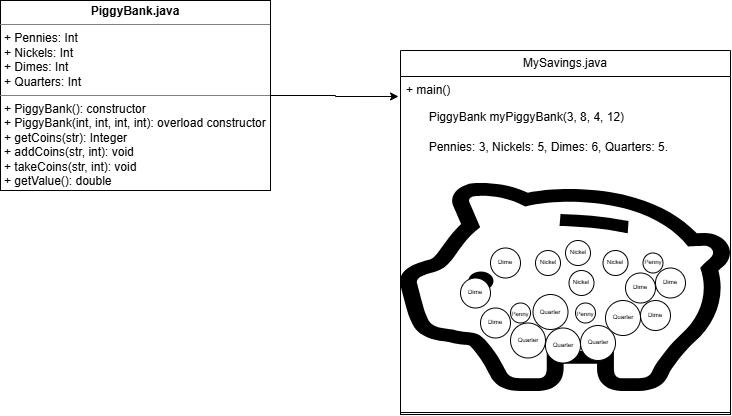

The diagram above was exported from draw.io. Its source (the exported page's mxGraphModel, read from the mxfile embedded in the PNG):
<mxGraphModel dx="1414" dy="777" grid="1" gridSize="10" guides="1" tooltips="1" connect="1" arrows="1" fold="1" page="1" pageScale="1" pageWidth="850" pageHeight="1100" math="0" shadow="0">
  <root>
    <mxCell id="0" />
    <mxCell id="1" parent="0" />
    <mxCell id="OXa4HjEC7DAy3QKD7hXa-17" edge="1" parent="1" source="OXa4HjEC7DAy3QKD7hXa-1" style="edgeStyle=orthogonalEdgeStyle;rounded=0;orthogonalLoop=1;jettySize=auto;html=1;entryX=-0.006;entryY=0.769;entryDx=0;entryDy=0;entryPerimeter=0;" target="OXa4HjEC7DAy3QKD7hXa-4" value="">
      <mxGeometry relative="1" as="geometry">
        <mxPoint x="400" y="434.5" as="targetPoint" />
      </mxGeometry>
    </mxCell>
    <mxCell id="OXa4HjEC7DAy3QKD7hXa-1" parent="1" style="verticalAlign=top;align=left;overflow=fill;html=1;whiteSpace=wrap;" value="&lt;p style=&quot;margin:0px;margin-top:4px;text-align:center;&quot;&gt;&lt;b&gt;PiggyBank.java&lt;/b&gt;&lt;/p&gt;&lt;hr size=&quot;1&quot; style=&quot;border-style:solid;&quot;&gt;&lt;p style=&quot;margin:0px;margin-left:4px;&quot;&gt;+ Pennies: Int&lt;/p&gt;&lt;p style=&quot;margin:0px;margin-left:4px;&quot;&gt;+ Nickels: Int&lt;/p&gt;&lt;p style=&quot;margin:0px;margin-left:4px;&quot;&gt;+ Dimes: Int&lt;/p&gt;&lt;p style=&quot;margin:0px;margin-left:4px;&quot;&gt;+ Quarters: Int&lt;/p&gt;&lt;hr size=&quot;1&quot; style=&quot;border-style:solid;&quot;&gt;&lt;p style=&quot;margin:0px;margin-left:4px;&quot;&gt;+ PiggyBank(): constructor&lt;/p&gt;&lt;p style=&quot;margin:0px;margin-left:4px;&quot;&gt;+ PiggyBank(int, int, int, int): overload constructor&lt;/p&gt;&lt;p style=&quot;margin:0px;margin-left:4px;&quot;&gt;+ getCoins(str): Integer&lt;/p&gt;&lt;p style=&quot;margin:0px;margin-left:4px;&quot;&gt;+ addCoins(str, int): void&lt;/p&gt;&lt;p style=&quot;margin:0px;margin-left:4px;&quot;&gt;+ takeCoins(str, int): void&lt;/p&gt;&lt;p style=&quot;margin:0px;margin-left:4px;&quot;&gt;+ getValue(): double&lt;/p&gt;&lt;p style=&quot;margin:0px;margin-left:4px;&quot;&gt;&lt;br&gt;&lt;/p&gt;" vertex="1">
      <mxGeometry height="190" width="270" x="30" y="360" as="geometry" />
    </mxCell>
    <mxCell id="OXa4HjEC7DAy3QKD7hXa-3" parent="1" style="swimlane;fontStyle=0;childLayout=stackLayout;horizontal=1;startSize=26;fillColor=none;horizontalStack=0;resizeParent=1;resizeParentMax=0;resizeLast=0;collapsible=1;marginBottom=0;whiteSpace=wrap;html=1;" value="MySavings.java" vertex="1">
      <mxGeometry height="364" width="330" x="430" y="410" as="geometry" />
    </mxCell>
    <mxCell id="OXa4HjEC7DAy3QKD7hXa-4" parent="OXa4HjEC7DAy3QKD7hXa-3" style="text;strokeColor=none;fillColor=none;align=left;verticalAlign=top;spacingLeft=4;spacingRight=4;overflow=hidden;rotatable=0;points=[[0,0.5],[1,0.5]];portConstraint=eastwest;whiteSpace=wrap;html=1;" value="+ main()" vertex="1">
      <mxGeometry height="26" width="330" y="26" as="geometry" />
    </mxCell>
    <mxCell id="OXa4HjEC7DAy3QKD7hXa-9" parent="OXa4HjEC7DAy3QKD7hXa-3" style="text;html=1;whiteSpace=wrap;strokeColor=none;fillColor=none;align=left;verticalAlign=middle;rounded=0;" value="&amp;nbsp;&lt;span style=&quot;white-space: pre;&quot;&gt;&#09;&lt;/span&gt;PiggyBank myPiggyBank(3, 8, 4, 12)" vertex="1">
      <mxGeometry height="30" width="330" y="52" as="geometry" />
    </mxCell>
    <mxCell id="OXa4HjEC7DAy3QKD7hXa-21" parent="OXa4HjEC7DAy3QKD7hXa-3" style="text;html=1;whiteSpace=wrap;strokeColor=none;fillColor=none;align=left;verticalAlign=middle;rounded=0;" value="&lt;span style=&quot;white-space: pre;&quot;&gt;&#09;&lt;/span&gt;Pennies: 3, Nickels: 5, Dimes: 6, Quarters: 5." vertex="1">
      <mxGeometry height="30" width="330" y="82" as="geometry" />
    </mxCell>
    <mxCell id="15hB4u3tuIbtPz7sfIc2-1" parent="OXa4HjEC7DAy3QKD7hXa-3" style="shape=image;verticalLabelPosition=bottom;labelBackgroundColor=default;verticalAlign=top;aspect=fixed;imageAspect=0;editableCssRules=.*;image=data:image/svg+xml,(base64 omitted: 5536 chars);" value="" vertex="1">
      <mxGeometry height="250" width="330" y="112" as="geometry" />
    </mxCell>
    <mxCell id="HMcLKPYAGLkjOTRuCVOS-16" parent="OXa4HjEC7DAy3QKD7hXa-3" style="rounded=0;whiteSpace=wrap;html=1;" value="" vertex="1">
      <mxGeometry height="2" width="330" y="362" as="geometry" />
    </mxCell>
    <mxCell id="OXa4HjEC7DAy3QKD7hXa-34" parent="1" style="ellipse;whiteSpace=wrap;html=1;shapeInside=1;aspect=fixed;" value="" vertex="1">
      <mxGeometry height="20" width="20" x="540" y="662.5" as="geometry" />
    </mxCell>
    <mxCell id="OXa4HjEC7DAy3QKD7hXa-35" parent="1" style="text;html=1;whiteSpace=wrap;strokeColor=none;fillColor=none;align=center;verticalAlign=middle;rounded=0;fontSize=11;labelPosition=center;verticalLabelPosition=middle;" value="&lt;font style=&quot;font-size: 6px;&quot;&gt;Penny&lt;/font&gt;" vertex="1">
      <mxGeometry height="20" width="30" x="535" y="661.5" as="geometry" />
    </mxCell>
    <mxCell id="OXa4HjEC7DAy3QKD7hXa-36" parent="1" style="ellipse;whiteSpace=wrap;html=1;shapeInside=1;aspect=fixed;" value="" vertex="1">
      <mxGeometry height="20" width="20" x="672.5" y="612.5" as="geometry" />
    </mxCell>
    <mxCell id="OXa4HjEC7DAy3QKD7hXa-37" parent="1" style="text;html=1;whiteSpace=wrap;strokeColor=none;fillColor=none;align=center;verticalAlign=middle;rounded=0;fontSize=11;labelPosition=center;verticalLabelPosition=middle;" value="&lt;font style=&quot;font-size: 6px;&quot;&gt;Penny&lt;/font&gt;" vertex="1">
      <mxGeometry height="20" width="30" x="667.5" y="610" as="geometry" />
    </mxCell>
    <mxCell id="OXa4HjEC7DAy3QKD7hXa-38" parent="1" style="ellipse;whiteSpace=wrap;html=1;shapeInside=1;aspect=fixed;" value="" vertex="1">
      <mxGeometry height="20" width="20" x="605" y="662.5" as="geometry" />
    </mxCell>
    <mxCell id="OXa4HjEC7DAy3QKD7hXa-39" parent="1" style="text;html=1;whiteSpace=wrap;strokeColor=none;fillColor=none;align=center;verticalAlign=middle;rounded=0;fontSize=11;labelPosition=center;verticalLabelPosition=middle;" value="&lt;font style=&quot;font-size: 6px;&quot;&gt;Penny&lt;/font&gt;" vertex="1">
      <mxGeometry height="20" width="30" x="600" y="661.5" as="geometry" />
    </mxCell>
    <mxCell id="OXa4HjEC7DAy3QKD7hXa-40" parent="1" style="ellipse;whiteSpace=wrap;html=1;shapeInside=1;aspect=fixed;" value="" vertex="1">
      <mxGeometry height="25" width="25" x="565" y="610" as="geometry" />
    </mxCell>
    <mxCell id="OXa4HjEC7DAy3QKD7hXa-41" parent="1" style="text;html=1;whiteSpace=wrap;strokeColor=none;fillColor=none;align=center;verticalAlign=middle;rounded=0;fontSize=11;labelPosition=center;verticalLabelPosition=middle;" value="&lt;font style=&quot;font-size: 6px;&quot;&gt;Nickel&lt;/font&gt;" vertex="1">
      <mxGeometry height="20" width="30" x="562.5" y="610" as="geometry" />
    </mxCell>
    <mxCell id="OXa4HjEC7DAy3QKD7hXa-42" parent="1" style="ellipse;whiteSpace=wrap;html=1;shapeInside=1;aspect=fixed;" value="" vertex="1">
      <mxGeometry height="25" width="25" x="595" y="600" as="geometry" />
    </mxCell>
    <mxCell id="OXa4HjEC7DAy3QKD7hXa-43" parent="1" style="text;html=1;whiteSpace=wrap;strokeColor=none;fillColor=none;align=center;verticalAlign=middle;rounded=0;fontSize=11;labelPosition=center;verticalLabelPosition=middle;" value="&lt;font style=&quot;font-size: 6px;&quot;&gt;Nickel&lt;/font&gt;" vertex="1">
      <mxGeometry height="20" width="30" x="592.5" y="600" as="geometry" />
    </mxCell>
    <mxCell id="OXa4HjEC7DAy3QKD7hXa-44" parent="1" style="ellipse;whiteSpace=wrap;html=1;shapeInside=1;aspect=fixed;" value="" vertex="1">
      <mxGeometry height="25" width="25" x="632.5" y="610" as="geometry" />
    </mxCell>
    <mxCell id="OXa4HjEC7DAy3QKD7hXa-45" parent="1" style="text;html=1;whiteSpace=wrap;strokeColor=none;fillColor=none;align=center;verticalAlign=middle;rounded=0;fontSize=11;labelPosition=center;verticalLabelPosition=middle;" value="&lt;font style=&quot;font-size: 6px;&quot;&gt;Nickel&lt;/font&gt;" vertex="1">
      <mxGeometry height="20" width="30" x="630" y="610" as="geometry" />
    </mxCell>
    <mxCell id="OXa4HjEC7DAy3QKD7hXa-46" parent="1" style="ellipse;whiteSpace=wrap;html=1;shapeInside=1;aspect=fixed;" value="" vertex="1">
      <mxGeometry height="25" width="25" x="598.5" y="630" as="geometry" />
    </mxCell>
    <mxCell id="OXa4HjEC7DAy3QKD7hXa-47" parent="1" style="text;html=1;whiteSpace=wrap;strokeColor=none;fillColor=none;align=center;verticalAlign=middle;rounded=0;fontSize=11;labelPosition=center;verticalLabelPosition=middle;" value="&lt;font style=&quot;font-size: 6px;&quot;&gt;Nickel&lt;/font&gt;" vertex="1">
      <mxGeometry height="20" width="30" x="596" y="630" as="geometry" />
    </mxCell>
    <mxCell id="OXa4HjEC7DAy3QKD7hXa-48" parent="1" style="ellipse;whiteSpace=wrap;html=1;shapeInside=1;aspect=fixed;" value="" vertex="1">
      <mxGeometry height="30" width="30" x="520" y="607.5" as="geometry" />
    </mxCell>
    <mxCell id="OXa4HjEC7DAy3QKD7hXa-49" parent="1" style="text;html=1;whiteSpace=wrap;strokeColor=none;fillColor=none;align=center;verticalAlign=middle;rounded=0;fontSize=11;labelPosition=center;verticalLabelPosition=middle;" value="&lt;span style=&quot;font-size: 6px;&quot;&gt;Dime&lt;/span&gt;" vertex="1">
      <mxGeometry height="20" width="30" x="520" y="610" as="geometry" />
    </mxCell>
    <mxCell id="OXa4HjEC7DAy3QKD7hXa-50" parent="1" style="ellipse;whiteSpace=wrap;html=1;shapeInside=1;aspect=fixed;" value="" vertex="1">
      <mxGeometry height="30" width="30" x="490" y="637.5" as="geometry" />
    </mxCell>
    <mxCell id="OXa4HjEC7DAy3QKD7hXa-51" parent="1" style="text;html=1;whiteSpace=wrap;strokeColor=none;fillColor=none;align=center;verticalAlign=middle;rounded=0;fontSize=11;labelPosition=center;verticalLabelPosition=middle;" value="&lt;span style=&quot;font-size: 6px;&quot;&gt;Dime&lt;/span&gt;" vertex="1">
      <mxGeometry height="20" width="30" x="490" y="640" as="geometry" />
    </mxCell>
    <mxCell id="OXa4HjEC7DAy3QKD7hXa-52" parent="1" style="ellipse;whiteSpace=wrap;html=1;shapeInside=1;aspect=fixed;" value="" vertex="1">
      <mxGeometry height="30" width="30" x="510" y="667.5" as="geometry" />
    </mxCell>
    <mxCell id="OXa4HjEC7DAy3QKD7hXa-53" parent="1" style="text;html=1;whiteSpace=wrap;strokeColor=none;fillColor=none;align=center;verticalAlign=middle;rounded=0;fontSize=11;labelPosition=center;verticalLabelPosition=middle;" value="&lt;span style=&quot;font-size: 6px;&quot;&gt;Dime&lt;/span&gt;" vertex="1">
      <mxGeometry height="20" width="30" x="510" y="670" as="geometry" />
    </mxCell>
    <mxCell id="OXa4HjEC7DAy3QKD7hXa-54" parent="1" style="ellipse;whiteSpace=wrap;html=1;shapeInside=1;aspect=fixed;" value="" vertex="1">
      <mxGeometry height="30" width="30" x="685" y="627.5" as="geometry" />
    </mxCell>
    <mxCell id="OXa4HjEC7DAy3QKD7hXa-55" parent="1" style="text;html=1;whiteSpace=wrap;strokeColor=none;fillColor=none;align=center;verticalAlign=middle;rounded=0;fontSize=11;labelPosition=center;verticalLabelPosition=middle;" value="&lt;span style=&quot;font-size: 6px;&quot;&gt;Dime&lt;/span&gt;" vertex="1">
      <mxGeometry height="20" width="30" x="685" y="630" as="geometry" />
    </mxCell>
    <mxCell id="OXa4HjEC7DAy3QKD7hXa-56" parent="1" style="ellipse;whiteSpace=wrap;html=1;shapeInside=1;aspect=fixed;" value="" vertex="1">
      <mxGeometry height="30" width="30" x="655" y="632.5" as="geometry" />
    </mxCell>
    <mxCell id="OXa4HjEC7DAy3QKD7hXa-57" parent="1" style="text;html=1;whiteSpace=wrap;strokeColor=none;fillColor=none;align=center;verticalAlign=middle;rounded=0;fontSize=11;labelPosition=center;verticalLabelPosition=middle;" value="&lt;font style=&quot;font-size: 6px;&quot;&gt;Dime&lt;/font&gt;" vertex="1">
      <mxGeometry height="20" width="30" x="655" y="635" as="geometry" />
    </mxCell>
    <mxCell id="OXa4HjEC7DAy3QKD7hXa-58" parent="1" style="ellipse;whiteSpace=wrap;html=1;shapeInside=1;aspect=fixed;" value="" vertex="1">
      <mxGeometry height="30" width="30" x="670" y="660" as="geometry" />
    </mxCell>
    <mxCell id="OXa4HjEC7DAy3QKD7hXa-59" parent="1" style="text;html=1;whiteSpace=wrap;strokeColor=none;fillColor=none;align=center;verticalAlign=middle;rounded=0;fontSize=11;labelPosition=center;verticalLabelPosition=middle;" value="&lt;span style=&quot;font-size: 6px;&quot;&gt;Dime&lt;/span&gt;" vertex="1">
      <mxGeometry height="20" width="30" x="670" y="662.5" as="geometry" />
    </mxCell>
    <mxCell id="HMcLKPYAGLkjOTRuCVOS-1" parent="1" style="ellipse;whiteSpace=wrap;html=1;shapeInside=1;aspect=fixed;" value="" vertex="1">
      <mxGeometry height="35" width="35" x="540" y="682.5" as="geometry" />
    </mxCell>
    <mxCell id="HMcLKPYAGLkjOTRuCVOS-2" parent="1" style="text;html=1;whiteSpace=wrap;strokeColor=none;fillColor=none;align=center;verticalAlign=middle;rounded=0;fontSize=11;labelPosition=center;verticalLabelPosition=middle;" value="&lt;font style=&quot;font-size: 6px;&quot;&gt;Quarter&lt;/font&gt;" vertex="1">
      <mxGeometry height="20" width="30" x="542.5" y="687.5" as="geometry" />
    </mxCell>
    <mxCell id="HMcLKPYAGLkjOTRuCVOS-5" parent="1" style="ellipse;whiteSpace=wrap;html=1;shapeInside=1;aspect=fixed;" value="" vertex="1">
      <mxGeometry height="35" width="35" x="575" y="687.5" as="geometry" />
    </mxCell>
    <mxCell id="HMcLKPYAGLkjOTRuCVOS-6" parent="1" style="text;html=1;whiteSpace=wrap;strokeColor=none;fillColor=none;align=center;verticalAlign=middle;rounded=0;fontSize=11;labelPosition=center;verticalLabelPosition=middle;" value="&lt;font style=&quot;font-size: 6px;&quot;&gt;Quarter&lt;/font&gt;" vertex="1">
      <mxGeometry height="20" width="30" x="577.5" y="692.5" as="geometry" />
    </mxCell>
    <mxCell id="HMcLKPYAGLkjOTRuCVOS-7" parent="1" style="ellipse;whiteSpace=wrap;html=1;shapeInside=1;aspect=fixed;" value="" vertex="1">
      <mxGeometry height="35" width="35" x="610" y="685" as="geometry" />
    </mxCell>
    <mxCell id="HMcLKPYAGLkjOTRuCVOS-8" parent="1" style="text;html=1;whiteSpace=wrap;strokeColor=none;fillColor=none;align=center;verticalAlign=middle;rounded=0;fontSize=11;labelPosition=center;verticalLabelPosition=middle;" value="&lt;font style=&quot;font-size: 6px;&quot;&gt;Quarter&lt;/font&gt;" vertex="1">
      <mxGeometry height="20" width="30" x="612.5" y="690" as="geometry" />
    </mxCell>
    <mxCell id="HMcLKPYAGLkjOTRuCVOS-9" parent="1" style="ellipse;whiteSpace=wrap;html=1;shapeInside=1;aspect=fixed;" value="" vertex="1">
      <mxGeometry height="35" width="35" x="635" y="660" as="geometry" />
    </mxCell>
    <mxCell id="HMcLKPYAGLkjOTRuCVOS-10" parent="1" style="text;html=1;whiteSpace=wrap;strokeColor=none;fillColor=none;align=center;verticalAlign=middle;rounded=0;fontSize=11;labelPosition=center;verticalLabelPosition=middle;" value="&lt;font style=&quot;font-size: 6px;&quot;&gt;Quarter&lt;/font&gt;" vertex="1">
      <mxGeometry height="20" width="30" x="637.5" y="665" as="geometry" />
    </mxCell>
    <mxCell id="HMcLKPYAGLkjOTRuCVOS-11" parent="1" style="ellipse;whiteSpace=wrap;html=1;shapeInside=1;aspect=fixed;" value="" vertex="1">
      <mxGeometry height="35" width="35" x="562.5" y="654" as="geometry" />
    </mxCell>
    <mxCell id="HMcLKPYAGLkjOTRuCVOS-12" parent="1" style="text;html=1;whiteSpace=wrap;strokeColor=none;fillColor=none;align=center;verticalAlign=middle;rounded=0;fontSize=11;labelPosition=center;verticalLabelPosition=middle;" value="&lt;font style=&quot;font-size: 6px;&quot;&gt;Quarter&lt;/font&gt;" vertex="1">
      <mxGeometry height="20" width="30" x="565" y="659.5" as="geometry" />
    </mxCell>
  </root>
</mxGraphModel>